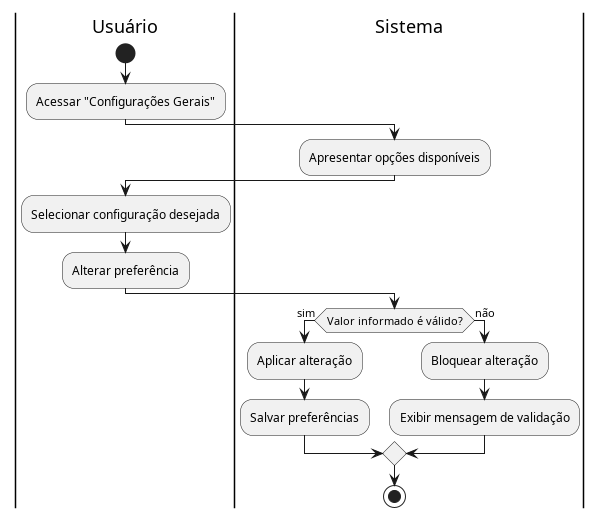

The diagram above was rendered by PlantUML. Its source (embedded in the PNG):
@startuml diagrama_UC11

|Usuário|
start
:Acessar "Configurações Gerais";

|Sistema|
:Apresentar opções disponíveis;

|Usuário|
:Selecionar configuração desejada;
:Alterar preferência;

|Sistema|
if (Valor informado é válido?) then (sim)
  :Aplicar alteração;
  :Salvar preferências;
else (não)
  :Bloquear alteração;
  :Exibir mensagem de validação;
endif
stop
@enduml